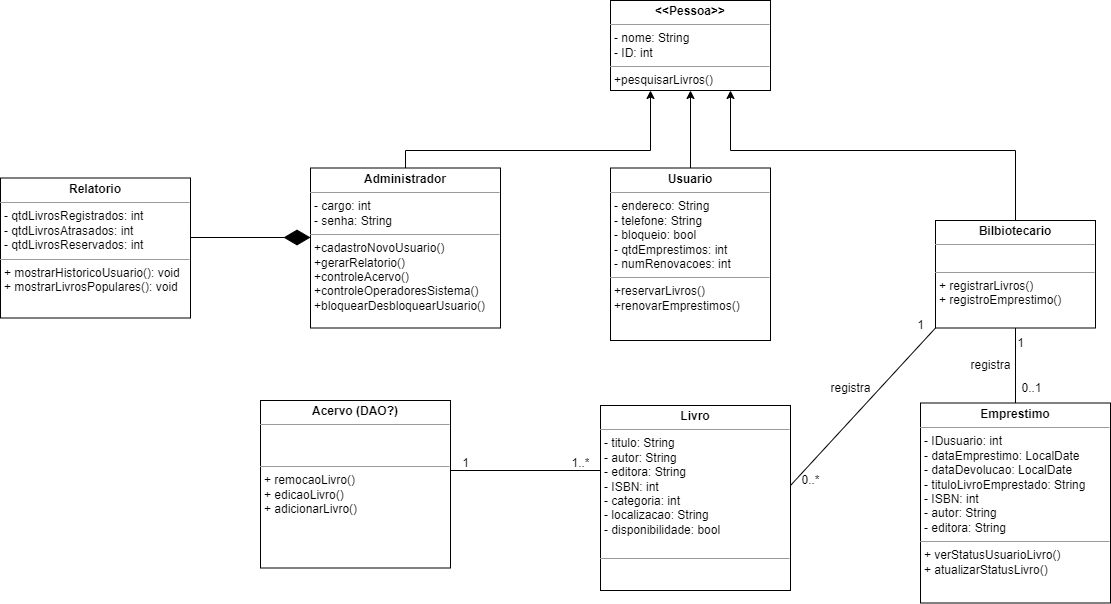

The diagram above was exported from draw.io. Its source (the exported page's mxGraphModel, read from the mxfile embedded in the PNG):
<mxGraphModel dx="1674" dy="778" grid="1" gridSize="10" guides="1" tooltips="1" connect="1" arrows="1" fold="1" page="1" pageScale="1" pageWidth="827" pageHeight="1169" math="0" shadow="0">
  <root>
    <mxCell id="0" />
    <mxCell id="1" parent="0" />
    <mxCell id="XIVDfWdam92owuvB1Ah2-36" style="edgeStyle=orthogonalEdgeStyle;rounded=0;orthogonalLoop=1;jettySize=auto;html=1;entryX=0.75;entryY=1;entryDx=0;entryDy=0;" parent="1" source="6m8vaCrCu-Zy7wLhndau-13" target="XIVDfWdam92owuvB1Ah2-12" edge="1">
      <mxGeometry relative="1" as="geometry">
        <Array as="points">
          <mxPoint x="1225" y="390" />
          <mxPoint x="940" y="390" />
        </Array>
      </mxGeometry>
    </mxCell>
    <mxCell id="6m8vaCrCu-Zy7wLhndau-13" value="&lt;p style=&quot;margin:0px;margin-top:4px;text-align:center;&quot;&gt;&lt;b&gt;Bilbiotecario&lt;/b&gt;&lt;/p&gt;&lt;hr size=&quot;1&quot;&gt;&lt;p style=&quot;margin:0px;margin-left:4px;&quot;&gt;&lt;br&gt;&lt;/p&gt;&lt;hr size=&quot;1&quot;&gt;&lt;p style=&quot;margin:0px;margin-left:4px;&quot;&gt;+ registrarLivros()&amp;nbsp;&lt;/p&gt;&lt;p style=&quot;margin:0px;margin-left:4px;&quot;&gt;+ registroEmprestimo()&lt;/p&gt;&lt;p style=&quot;margin:0px;margin-left:4px;&quot;&gt;&lt;br&gt;&lt;/p&gt;&lt;p style=&quot;margin:0px;margin-left:4px;&quot;&gt;&lt;br&gt;&lt;/p&gt;" style="verticalAlign=top;align=left;overflow=fill;fontSize=12;fontFamily=Helvetica;html=1;whiteSpace=wrap;" parent="1" vertex="1">
      <mxGeometry x="1145" y="460" width="160" height="107.5" as="geometry" />
    </mxCell>
    <mxCell id="XIVDfWdam92owuvB1Ah2-33" style="edgeStyle=orthogonalEdgeStyle;rounded=0;orthogonalLoop=1;jettySize=auto;html=1;entryX=0.25;entryY=1;entryDx=0;entryDy=0;" parent="1" source="AwV96xzEcBKoLWuDhoIe-1" target="XIVDfWdam92owuvB1Ah2-12" edge="1">
      <mxGeometry relative="1" as="geometry">
        <Array as="points">
          <mxPoint x="615" y="390" />
          <mxPoint x="860" y="390" />
        </Array>
      </mxGeometry>
    </mxCell>
    <mxCell id="AwV96xzEcBKoLWuDhoIe-1" value="&lt;p style=&quot;margin:0px;margin-top:4px;text-align:center;&quot;&gt;&lt;b&gt;Administrador&lt;/b&gt;&lt;/p&gt;&lt;hr size=&quot;1&quot;&gt;&lt;p style=&quot;margin:0px;margin-left:4px;&quot;&gt;- cargo: int&lt;/p&gt;&lt;p style=&quot;margin:0px;margin-left:4px;&quot;&gt;- senha: String&lt;/p&gt;&lt;hr size=&quot;1&quot;&gt;&lt;p style=&quot;margin:0px;margin-left:4px;&quot;&gt;+cadastroNovoUsuario()&lt;/p&gt;&lt;p style=&quot;margin:0px;margin-left:4px;&quot;&gt;+gerarRelatorio()&lt;/p&gt;&lt;p style=&quot;margin:0px;margin-left:4px;&quot;&gt;+controleAcervo()&lt;/p&gt;&lt;p style=&quot;margin:0px;margin-left:4px;&quot;&gt;+controleOperadoresSistema()&lt;/p&gt;&lt;p style=&quot;margin:0px;margin-left:4px;&quot;&gt;+bloquearDesbloquearUsuario()&lt;/p&gt;&lt;p style=&quot;margin:0px;margin-left:4px;&quot;&gt;&lt;br&gt;&lt;/p&gt;" style="verticalAlign=top;align=left;overflow=fill;fontSize=12;fontFamily=Helvetica;html=1;whiteSpace=wrap;" parent="1" vertex="1">
      <mxGeometry x="520" y="407.5" width="190" height="160" as="geometry" />
    </mxCell>
    <mxCell id="j9pM5-I2BpVEP1pMD7NT-4" value="&lt;p style=&quot;margin:0px;margin-top:4px;text-align:center;&quot;&gt;&lt;b&gt;Emprestimo&lt;/b&gt;&lt;/p&gt;&lt;hr size=&quot;1&quot;&gt;&lt;p style=&quot;margin:0px;margin-left:4px;&quot;&gt;&lt;span style=&quot;background-color: initial;&quot;&gt;- IDusuario: int&lt;/span&gt;&lt;br&gt;&lt;/p&gt;&lt;p style=&quot;margin:0px;margin-left:4px;&quot;&gt;- dataEmprestimo: LocalDate&lt;/p&gt;&lt;p style=&quot;margin:0px;margin-left:4px;&quot;&gt;- dataDevolucao: LocalDate&lt;/p&gt;&lt;p style=&quot;margin:0px;margin-left:4px;&quot;&gt;- tituloLivroEmprestado: String&lt;/p&gt;&lt;p style=&quot;margin:0px;margin-left:4px;&quot;&gt;- ISBN: int&lt;/p&gt;&lt;p style=&quot;margin:0px;margin-left:4px;&quot;&gt;- autor: String&lt;/p&gt;&lt;p style=&quot;margin:0px;margin-left:4px;&quot;&gt;- editora: String&lt;/p&gt;&lt;hr size=&quot;1&quot;&gt;&lt;p style=&quot;margin:0px;margin-left:4px;&quot;&gt;&lt;span style=&quot;background-color: initial;&quot;&gt;+ verStatusUsuarioLivro()&lt;/span&gt;&lt;/p&gt;&lt;p style=&quot;margin:0px;margin-left:4px;&quot;&gt;+ atualizarStatusLivro()&lt;/p&gt;&lt;p style=&quot;margin:0px;margin-left:4px;&quot;&gt;&lt;br&gt;&lt;/p&gt;" style="verticalAlign=top;align=left;overflow=fill;fontSize=12;fontFamily=Helvetica;html=1;whiteSpace=wrap;" parent="1" vertex="1">
      <mxGeometry x="1130" y="642.5" width="190" height="200" as="geometry" />
    </mxCell>
    <mxCell id="Guz4FY0QQOova-VGoF6m-1" value="&lt;p style=&quot;margin:0px;margin-top:4px;text-align:center;&quot;&gt;&lt;b&gt;Acervo (DAO?)&lt;/b&gt;&lt;/p&gt;&lt;hr size=&quot;1&quot;&gt;&lt;p style=&quot;margin:0px;margin-left:4px;&quot;&gt;&lt;br&gt;&lt;/p&gt;&lt;p style=&quot;margin:0px;margin-left:4px;&quot;&gt;&lt;br&gt;&lt;/p&gt;&lt;hr size=&quot;1&quot;&gt;&lt;p style=&quot;margin:0px;margin-left:4px;&quot;&gt;&lt;span style=&quot;background-color: initial;&quot;&gt;+ remocaoLivro()&lt;/span&gt;&lt;br&gt;&lt;/p&gt;&lt;p style=&quot;margin:0px;margin-left:4px;&quot;&gt;+ edicaoLivro()&lt;/p&gt;&lt;p style=&quot;margin:0px;margin-left:4px;&quot;&gt;+ adicionarLivro()&lt;/p&gt;&lt;p style=&quot;margin:0px;margin-left:4px;&quot;&gt;&lt;br&gt;&lt;/p&gt;" style="verticalAlign=top;align=left;overflow=fill;fontSize=12;fontFamily=Helvetica;html=1;whiteSpace=wrap;" parent="1" vertex="1">
      <mxGeometry x="470" y="640" width="190" height="167.5" as="geometry" />
    </mxCell>
    <mxCell id="XIVDfWdam92owuvB1Ah2-5" value="" style="endArrow=none;html=1;rounded=0;entryX=0.5;entryY=0;entryDx=0;entryDy=0;" parent="1" source="6m8vaCrCu-Zy7wLhndau-13" target="j9pM5-I2BpVEP1pMD7NT-4" edge="1">
      <mxGeometry width="50" height="50" relative="1" as="geometry">
        <mxPoint x="1225" y="570" as="sourcePoint" />
        <mxPoint x="1715" y="617.5" as="targetPoint" />
      </mxGeometry>
    </mxCell>
    <mxCell id="XIVDfWdam92owuvB1Ah2-6" value="1" style="text;html=1;align=center;verticalAlign=middle;resizable=0;points=[];autosize=1;strokeColor=none;fillColor=none;" parent="1" vertex="1">
      <mxGeometry x="1215" y="567.5" width="30" height="30" as="geometry" />
    </mxCell>
    <mxCell id="XIVDfWdam92owuvB1Ah2-7" value="0..1" style="text;html=1;align=center;verticalAlign=middle;resizable=0;points=[];autosize=1;strokeColor=none;fillColor=none;" parent="1" vertex="1">
      <mxGeometry x="1221" y="612.5" width="40" height="30" as="geometry" />
    </mxCell>
    <mxCell id="XIVDfWdam92owuvB1Ah2-8" value="" style="endArrow=none;html=1;rounded=0;entryX=0;entryY=1;entryDx=0;entryDy=0;" parent="1" target="6m8vaCrCu-Zy7wLhndau-13" edge="1">
      <mxGeometry width="50" height="50" relative="1" as="geometry">
        <mxPoint x="1000" y="725" as="sourcePoint" />
        <mxPoint x="1140" y="570" as="targetPoint" />
      </mxGeometry>
    </mxCell>
    <mxCell id="XIVDfWdam92owuvB1Ah2-9" value="1" style="text;html=1;align=center;verticalAlign=middle;resizable=0;points=[];autosize=1;strokeColor=none;fillColor=none;" parent="1" vertex="1">
      <mxGeometry x="1115" y="550" width="30" height="30" as="geometry" />
    </mxCell>
    <mxCell id="XIVDfWdam92owuvB1Ah2-10" value="0..*" style="text;html=1;align=center;verticalAlign=middle;resizable=0;points=[];autosize=1;strokeColor=none;fillColor=none;" parent="1" vertex="1">
      <mxGeometry x="1000" y="705" width="40" height="30" as="geometry" />
    </mxCell>
    <mxCell id="XIVDfWdam92owuvB1Ah2-12" value="&lt;p style=&quot;margin: 4px 0px 0px; text-align: center;&quot;&gt;&lt;b&gt;&amp;lt;&amp;lt;Pessoa&amp;gt;&amp;gt;&lt;/b&gt;&lt;/p&gt;&lt;hr size=&quot;1&quot;&gt;&lt;p style=&quot;margin:0px;margin-left:4px;&quot;&gt;- nome: String&lt;/p&gt;&lt;p style=&quot;margin:0px;margin-left:4px;&quot;&gt;- ID: int&lt;/p&gt;&lt;hr size=&quot;1&quot;&gt;&lt;p style=&quot;border-color: var(--border-color); margin: 0px 0px 0px 4px;&quot;&gt;+pesquisarLivros()&lt;br&gt;&lt;/p&gt;" style="verticalAlign=top;align=left;overflow=fill;fontSize=12;fontFamily=Helvetica;html=1;whiteSpace=wrap;" parent="1" vertex="1">
      <mxGeometry x="820" y="240" width="160" height="90" as="geometry" />
    </mxCell>
    <mxCell id="XIVDfWdam92owuvB1Ah2-35" style="edgeStyle=orthogonalEdgeStyle;rounded=0;orthogonalLoop=1;jettySize=auto;html=1;entryX=0.5;entryY=1;entryDx=0;entryDy=0;" parent="1" source="XIVDfWdam92owuvB1Ah2-14" target="XIVDfWdam92owuvB1Ah2-12" edge="1">
      <mxGeometry relative="1" as="geometry" />
    </mxCell>
    <mxCell id="XIVDfWdam92owuvB1Ah2-14" value="&lt;p style=&quot;margin: 4px 0px 0px; text-align: center;&quot;&gt;&lt;b&gt;Usuario&lt;/b&gt;&lt;/p&gt;&lt;hr size=&quot;1&quot;&gt;&lt;p style=&quot;margin:0px;margin-left:4px;&quot;&gt;&lt;span style=&quot;background-color: initial;&quot;&gt;- endereco: String&lt;/span&gt;&lt;br&gt;&lt;/p&gt;&lt;p style=&quot;border-color: var(--border-color); margin: 0px 0px 0px 4px;&quot;&gt;- telefone: String&lt;br style=&quot;border-color: var(--border-color);&quot;&gt;&lt;/p&gt;&lt;p style=&quot;border-color: var(--border-color); margin: 0px 0px 0px 4px;&quot;&gt;- bloqueio: bool&lt;/p&gt;&lt;p style=&quot;border-color: var(--border-color); margin: 0px 0px 0px 4px;&quot;&gt;- qtdEmprestimos: int&lt;/p&gt;&lt;p style=&quot;border-color: var(--border-color); margin: 0px 0px 0px 4px;&quot;&gt;- numRenovacoes: int&lt;/p&gt;&lt;hr size=&quot;1&quot;&gt;&lt;p style=&quot;border-color: var(--border-color); margin: 0px 0px 0px 4px;&quot;&gt;&lt;span style=&quot;background-color: initial;&quot;&gt;+reservarLivros()&lt;/span&gt;&lt;br&gt;&lt;/p&gt;&lt;p style=&quot;border-color: var(--border-color); margin: 0px 0px 0px 4px;&quot;&gt;+renovarEmprestimos()&lt;/p&gt;&lt;p style=&quot;margin:0px;margin-left:4px;&quot;&gt;&lt;br&gt;&lt;/p&gt;&lt;p style=&quot;margin:0px;margin-left:4px;&quot;&gt;&lt;br&gt;&lt;/p&gt;&lt;p style=&quot;margin:0px;margin-left:4px;&quot;&gt;&lt;br&gt;&lt;/p&gt;&lt;p style=&quot;margin:0px;margin-left:4px;&quot;&gt;&lt;br&gt;&lt;/p&gt;&lt;p style=&quot;margin:0px;margin-left:4px;&quot;&gt;&lt;br&gt;&lt;/p&gt;" style="verticalAlign=top;align=left;overflow=fill;fontSize=12;fontFamily=Helvetica;html=1;whiteSpace=wrap;" parent="1" vertex="1">
      <mxGeometry x="820" y="407.5" width="160" height="172.5" as="geometry" />
    </mxCell>
    <mxCell id="XIVDfWdam92owuvB1Ah2-16" value="&lt;p style=&quot;margin:0px;margin-top:4px;text-align:center;&quot;&gt;&lt;b&gt;Livro&lt;/b&gt;&lt;/p&gt;&lt;hr size=&quot;1&quot;&gt;&lt;p style=&quot;margin:0px;margin-left:4px;&quot;&gt;- titulo: String&lt;/p&gt;&lt;p style=&quot;margin:0px;margin-left:4px;&quot;&gt;- autor: String&lt;/p&gt;&lt;p style=&quot;margin:0px;margin-left:4px;&quot;&gt;- editora: String&lt;/p&gt;&lt;p style=&quot;margin:0px;margin-left:4px;&quot;&gt;- ISBN: int&lt;/p&gt;&lt;p style=&quot;margin:0px;margin-left:4px;&quot;&gt;- categoria: int&lt;/p&gt;&lt;p style=&quot;margin:0px;margin-left:4px;&quot;&gt;- localizacao: String&lt;/p&gt;&lt;p style=&quot;margin:0px;margin-left:4px;&quot;&gt;- disponibilidade: bool&lt;/p&gt;&lt;p style=&quot;margin:0px;margin-left:4px;&quot;&gt;&lt;br&gt;&lt;/p&gt;&lt;hr size=&quot;1&quot;&gt;&lt;p style=&quot;margin:0px;margin-left:4px;&quot;&gt;&lt;br&gt;&lt;/p&gt;" style="verticalAlign=top;align=left;overflow=fill;fontSize=12;fontFamily=Helvetica;html=1;whiteSpace=wrap;" parent="1" vertex="1">
      <mxGeometry x="810" y="645" width="190" height="185" as="geometry" />
    </mxCell>
    <mxCell id="XIVDfWdam92owuvB1Ah2-17" value="" style="endArrow=none;html=1;rounded=0;" parent="1" edge="1">
      <mxGeometry width="50" height="50" relative="1" as="geometry">
        <mxPoint x="660" y="710" as="sourcePoint" />
        <mxPoint x="810" y="710" as="targetPoint" />
      </mxGeometry>
    </mxCell>
    <mxCell id="XIVDfWdam92owuvB1Ah2-18" value="1" style="text;html=1;align=center;verticalAlign=middle;resizable=0;points=[];autosize=1;strokeColor=none;fillColor=none;" parent="1" vertex="1">
      <mxGeometry x="660" y="688" width="30" height="30" as="geometry" />
    </mxCell>
    <mxCell id="XIVDfWdam92owuvB1Ah2-20" value="1..*" style="text;html=1;align=center;verticalAlign=middle;resizable=0;points=[];autosize=1;strokeColor=none;fillColor=none;" parent="1" vertex="1">
      <mxGeometry x="770" y="688" width="40" height="30" as="geometry" />
    </mxCell>
    <mxCell id="XIVDfWdam92owuvB1Ah2-28" value="&lt;p style=&quot;margin:0px;margin-top:4px;text-align:center;&quot;&gt;&lt;b&gt;Relatorio&lt;/b&gt;&lt;/p&gt;&lt;hr size=&quot;1&quot;&gt;&lt;p style=&quot;margin:0px;margin-left:4px;&quot;&gt;&lt;span style=&quot;background-color: initial;&quot;&gt;- qtdLivrosRegistrados: int&lt;/span&gt;&lt;/p&gt;&lt;p style=&quot;margin:0px;margin-left:4px;&quot;&gt;&lt;span style=&quot;background-color: initial;&quot;&gt;- qtdLivrosAtrasados: int&lt;/span&gt;&lt;/p&gt;&lt;p style=&quot;margin:0px;margin-left:4px;&quot;&gt;- qtdLivrosReservados: int&lt;/p&gt;&lt;hr size=&quot;1&quot;&gt;&lt;p style=&quot;margin:0px;margin-left:4px;&quot;&gt;+ mostrarHistoricoUsuario(): void&lt;/p&gt;&lt;p style=&quot;margin:0px;margin-left:4px;&quot;&gt;+ mostrarLivrosPopulares(): void&lt;/p&gt;" style="verticalAlign=top;align=left;overflow=fill;fontSize=12;fontFamily=Helvetica;html=1;whiteSpace=wrap;" parent="1" vertex="1">
      <mxGeometry x="210" y="417.5" width="190" height="140" as="geometry" />
    </mxCell>
    <mxCell id="XIVDfWdam92owuvB1Ah2-31" value="" style="endArrow=diamondThin;endFill=1;endSize=24;html=1;rounded=0;" parent="1" edge="1">
      <mxGeometry width="160" relative="1" as="geometry">
        <mxPoint x="400" y="477" as="sourcePoint" />
        <mxPoint x="520" y="477" as="targetPoint" />
      </mxGeometry>
    </mxCell>
    <mxCell id="87LEhUo0Ri1Uwbud1zNo-1" value="registra" style="text;html=1;align=center;verticalAlign=middle;resizable=0;points=[];autosize=1;strokeColor=none;fillColor=none;" parent="1" vertex="1">
      <mxGeometry x="1170" y="590" width="60" height="30" as="geometry" />
    </mxCell>
    <mxCell id="87LEhUo0Ri1Uwbud1zNo-3" value="registra" style="text;html=1;align=center;verticalAlign=middle;resizable=0;points=[];autosize=1;strokeColor=none;fillColor=none;" parent="1" vertex="1">
      <mxGeometry x="1030" y="612.5" width="60" height="30" as="geometry" />
    </mxCell>
  </root>
</mxGraphModel>